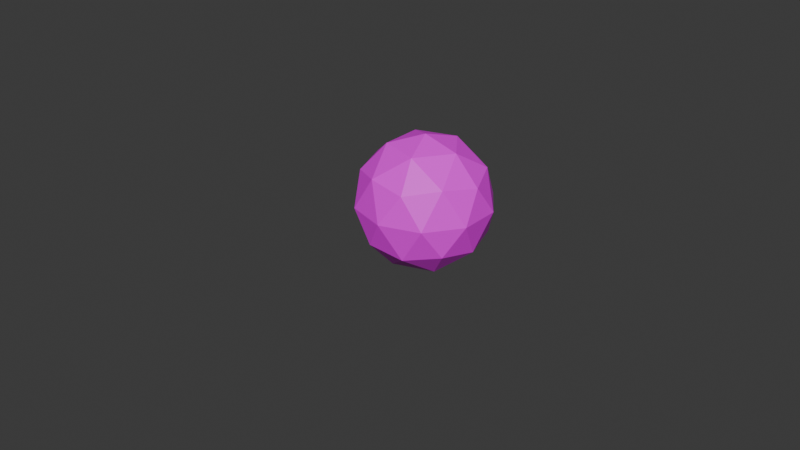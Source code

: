 # Source: BirdToge.blend  (saved by Blender 4.4.32; exported with 4.5.12 LTS)
import bpy
from mathutils import Matrix  # noqa: F401  (used for matrix-valued properties, if any)

bpy.ops.wm.read_factory_settings(use_empty=True)
scene = bpy.context.scene
scene.name = 'Scene'

# ---- collections
col_collection = bpy.data.collections.new('Collection'); scene.collection.children.link(col_collection)

# ---- images (referenced by path relative to the original .blend; pixels are not part of the script)
import os
ASSET_DIR = os.environ.get("B2B_ASSET_DIR", "")  # directory of the original .blend (textures are referenced by path, not embedded)
HERE = os.path.dirname(os.path.abspath(__file__))  # packed textures are extracted next to this script under _unpacked/

def load_image(name, relpath, width, height, colorspace="sRGB"):
    """Load a texture the original file referenced (path relative to the .blend, or extracted next to this script)."""
    p = next((c for c in (os.path.join(HERE, relpath), os.path.join(ASSET_DIR, relpath)) if relpath and os.path.exists(c)), "")
    if p:
        img = bpy.data.images.load(p, check_existing=True)
        img.name = name
    else:  # same state as the original file: an image datablock whose file is absent (Cycles renders it pink)
        img = bpy.data.images.new(name, width, height)
        img.source = "FILE"
        img.filepath = "//" + (relpath or name)
    img.colorspace_settings.name = colorspace
    return img
img_birdtoge = load_image('BirdToge', 'BirdToge.png', 1024, 1024, 'sRGB')

# ---- materials (node trees are filled in below, after node groups)
mat_x = bpy.data.materials.new('マテリアル')

# ---- material node trees
mat_x.use_nodes = True; mat_x.node_tree.nodes.clear()
_N = mat_x.node_tree.nodes; _L = mat_x.node_tree.links
n0 = _N.new('ShaderNodeBsdfPrincipled'); n0.name = 'プリンシプルBSDF'; n0.location = (10, 300)
n1 = _N.new('ShaderNodeOutputMaterial'); n1.name = 'マテリアル出力'; n1.location = (300, 300)
n2 = _N.new('ShaderNodeTexImage'); n2.name = '画像テクスチャ'; n2.location = (-280, 280)
n2.image = img_birdtoge
_L.new(n0.outputs[0], n1.inputs[0])
_L.new(n2.outputs[0], n0.inputs[0])
n1.is_active_output = True

# ---- world
world_world = bpy.data.worlds.new('World'); scene.world = world_world
world_world.use_nodes = True; world_world.node_tree.nodes.clear()
_N = world_world.node_tree.nodes; _L = world_world.node_tree.links
n0 = _N.new('ShaderNodeOutputWorld'); n0.name = 'World Output'; n0.location = (300, 300)
n1 = _N.new('ShaderNodeBackground'); n1.name = 'Background'; n1.location = (10, 300)
n1.inputs[0].default_value = (0.05088, 0.05088, 0.05088, 1.0)
_L.new(n1.outputs[0], n0.inputs[0])
n0.is_active_output = True
world_world.color = (0.05088, 0.05088, 0.05088)
world_world.sun_shadow_jitter_overblur = 0.0

# ---- meshes
me_ico = bpy.data.meshes.new('ICO球')
me_ico.from_pydata([(0.0, 0.0, -1.0), (0.7236, -0.5257, -0.4472), (-0.2764, -0.8506, -0.4472), (-0.8944, 0.0, -0.4472), (-0.2764, 0.8506, -0.4472), (0.7236, 0.5257, -0.4472), (0.2764, -0.8506, 0.4472), (-0.7236, -0.5257, 0.4472), (-0.7236, 0.5257, 0.4472), (0.2764, 0.8506, 0.4472), (0.8944, 0.0, 0.4472), (0.0, 0.0, 1.0), (-0.1625, -0.5, -0.8507), (0.4253, -0.309, -0.8507), (0.2629, -0.809, -0.5257), (0.8506, 0.0, -0.5257), (0.4253, 0.309, -0.8507), (-0.5257, 0.0, -0.8507), (-0.6882, -0.5, -0.5257), (-0.1625, 0.5, -0.8507), (-0.6882, 0.5, -0.5257), (0.2629, 0.809, -0.5257), (0.9511, -0.309, 0.0), (0.9511, 0.309, 0.0), (0.0, -1.0, 0.0), (0.5878, -0.809, 0.0), (-0.9511, -0.309, 0.0), (-0.5878, -0.809, 0.0), (-0.5878, 0.809, 0.0), (-0.9511, 0.309, 0.0), (0.5878, 0.809, 0.0), (0.0, 1.0, 0.0), (0.6882, -0.5, 0.5257), (-0.2629, -0.809, 0.5257), (-0.8506, 0.0, 0.5257), (-0.2629, 0.809, 0.5257), (0.6882, 0.5, 0.5257), (0.1625, -0.5, 0.8507), (0.5257, 0.0, 0.8507), (-0.4253, -0.309, 0.8507), (-0.4253, 0.309, 0.8507), (0.1625, 0.5, 0.8507)], [], [(0, 13, 12), (1, 13, 15), (0, 12, 17), (0, 17, 19), (0, 19, 16), (1, 15, 22), (2, 14, 24), (3, 18, 26), (4, 20, 28), (5, 21, 30), (1, 22, 25), (2, 24, 27), (3, 26, 29), (4, 28, 31), (5, 30, 23), (6, 32, 37), (7, 33, 39), (8, 34, 40), (9, 35, 41), (10, 36, 38), (38, 41, 11), (38, 36, 41), (36, 9, 41), (41, 40, 11), (41, 35, 40), (35, 8, 40), (40, 39, 11), (40, 34, 39), (34, 7, 39), (39, 37, 11), (39, 33, 37), (33, 6, 37), (37, 38, 11), (37, 32, 38), (32, 10, 38), (23, 36, 10), (23, 30, 36), (30, 9, 36), (31, 35, 9), (31, 28, 35), (28, 8, 35), (29, 34, 8), (29, 26, 34), (26, 7, 34), (27, 33, 7), (27, 24, 33), (24, 6, 33), (25, 32, 6), (25, 22, 32), (22, 10, 32), (30, 31, 9), (30, 21, 31), (21, 4, 31), (28, 29, 8), (28, 20, 29), (20, 3, 29), (26, 27, 7), (26, 18, 27), (18, 2, 27), (24, 25, 6), (24, 14, 25), (14, 1, 25), (22, 23, 10), (22, 15, 23), (15, 5, 23), (16, 21, 5), (16, 19, 21), (19, 4, 21), (19, 20, 4), (19, 17, 20), (17, 3, 20), (17, 18, 3), (17, 12, 18), (12, 2, 18), (15, 16, 5), (15, 13, 16), (13, 0, 16), (12, 14, 2), (12, 13, 14), (13, 1, 14)])
_uv = me_ico.uv_layers.new(name='UVマップ')
_uv.uv.foreach_set('vector', [0.8047, 0.1669, 0.8566, 0.1669, 0.8234, 0.2153, 0.6339, 0.7939, 0.6339, 0.7421, 0.6822, 0.7752, 0.793, 0.6312, 0.8448, 0.6312, 0.8117, 0.6796, 0.8566, 0.2161, 0.8379, 0.2645, 0.8047, 0.2161, 0.8448, 0.778, 0.793, 0.778, 0.8261, 0.7296, 0.8566, 0.1661, 0.8047, 0.1661, 0.8379, 0.1177, 0.8039, 0.3137, 0.752, 0.3137, 0.7852, 0.2653, 0.247, 0.4923, 0.2897, 0.463, 0.2897, 0.5216, 0.3341, 0.4923, 0.3769, 0.463, 0.3769, 0.5216, 0.6994, 0.2645, 0.7181, 0.2161, 0.7512, 0.2645, 0.6598, 0.7345, 0.6115, 0.7158, 0.6598, 0.6826, 0.6692, 0.2049, 0.6985, 0.2477, 0.6399, 0.2477, 0.8039, 0.2161, 0.7852, 0.2645, 0.752, 0.2161, 0.6692, 0.2913, 0.6399, 0.2485, 0.6985, 0.2485, 0.6994, 0.1177, 0.7512, 0.1177, 0.7181, 0.1661, 0.7395, 0.7288, 0.6876, 0.7288, 0.7208, 0.6804, 0.353, 0.7881, 0.3047, 0.7694, 0.353, 0.7362, 0.4921, 0.6338, 0.4437, 0.6151, 0.4921, 0.5819, 0.1999, 0.7061, 0.1571, 0.7354, 0.1571, 0.6767, 0.683, 0.7421, 0.7314, 0.7608, 0.683, 0.7939, 0.2063, 0.7889, 0.2547, 0.822, 0.2063, 0.8407, 0.3882, 0.1822, 0.3589, 0.1314, 0.4175, 0.1314, 0.6985, 0.1177, 0.6692, 0.1605, 0.6399, 0.1177, 0.8448, 0.7788, 0.8117, 0.8272, 0.793, 0.7788, 0.477, 0.2346, 0.4477, 0.2854, 0.4183, 0.2346, 0.353, 0.7889, 0.353, 0.8407, 0.3047, 0.822, 0.8566, 0.2653, 0.8234, 0.3137, 0.8047, 0.2653, 0.4183, 0.183, 0.477, 0.183, 0.4477, 0.2338, 0.4205, 0.5811, 0.3777, 0.5518, 0.4205, 0.5224, 0.8261, 0.7288, 0.793, 0.6804, 0.8448, 0.6804, 0.2916, 0.3391, 0.3423, 0.3098, 0.3423, 0.3684, 0.7922, 0.778, 0.7403, 0.778, 0.759, 0.7296, 0.6399, 0.2921, 0.6985, 0.2921, 0.6692, 0.3349, 0.2916, 0.309, 0.2916, 0.2503, 0.3423, 0.2796, 0.7707, 0.2153, 0.752, 0.1669, 0.8039, 0.1669, 0.4929, 0.5819, 0.5412, 0.6151, 0.4929, 0.6338, 0.24, 0.1822, 0.2693, 0.1314, 0.2986, 0.1822, 0.7208, 0.6312, 0.7395, 0.6796, 0.6876, 0.6796, 0.759, 0.5821, 0.7922, 0.6304, 0.7403, 0.6304, 0.2391, 0.19, 0.1884, 0.1607, 0.2391, 0.1314, 0.6994, 0.2653, 0.7512, 0.2653, 0.7325, 0.3137, 0.7314, 0.8134, 0.683, 0.8466, 0.683, 0.7947, 0.2391, 0.2796, 0.1884, 0.309, 0.1884, 0.2503, 0.7322, 0.8134, 0.7806, 0.7947, 0.7806, 0.8466, 0.5077, 0.463, 0.5077, 0.5216, 0.4649, 0.4923, 0.4175, 0.2338, 0.3589, 0.2338, 0.3882, 0.183, 0.2055, 0.7362, 0.2055, 0.7881, 0.1571, 0.7694, 0.4205, 0.463, 0.4205, 0.5216, 0.3777, 0.4923, 0.1884, 0.2202, 0.2391, 0.1909, 0.2391, 0.2495, 0.2905, 0.463, 0.3333, 0.4923, 0.2905, 0.5216, 0.5189, 0.5743, 0.4705, 0.5411, 0.5189, 0.5224, 0.3589, 0.2854, 0.3882, 0.2346, 0.4175, 0.2854, 0.7922, 0.6796, 0.7403, 0.6796, 0.759, 0.6312, 0.4213, 0.5216, 0.4213, 0.463, 0.4641, 0.4923, 0.24, 0.2495, 0.24, 0.1909, 0.2907, 0.2202, 0.3038, 0.7889, 0.3038, 0.8407, 0.2555, 0.822, 0.7181, 0.1669, 0.7512, 0.2153, 0.6994, 0.2153, 0.3287, 0.1822, 0.2994, 0.1314, 0.3581, 0.1314, 0.4697, 0.5556, 0.4213, 0.5743, 0.4213, 0.5224, 0.6399, 0.1613, 0.6985, 0.1613, 0.6692, 0.2041, 0.3287, 0.2338, 0.2994, 0.183, 0.3581, 0.183, 0.2055, 0.7889, 0.2055, 0.8407, 0.1571, 0.822, 0.7852, 0.1661, 0.752, 0.1177, 0.8039, 0.1177, 0.24, 0.309, 0.24, 0.2503, 0.2907, 0.2796, 0.7063, 0.6304, 0.6876, 0.5821, 0.7395, 0.5821, 0.2435, 0.6767, 0.2435, 0.7354, 0.2007, 0.7061, 0.4477, 0.1314, 0.477, 0.1822, 0.4183, 0.1822, 0.6868, 0.6033, 0.6575, 0.646, 0.6282, 0.6033, 0.2547, 0.7881, 0.2063, 0.7549, 0.2547, 0.7362, 0.2907, 0.3098, 0.2907, 0.3684, 0.24, 0.3391, 0.6822, 0.8279, 0.6339, 0.8466, 0.6339, 0.7947, 0.5412, 0.6533, 0.4929, 0.6864, 0.4929, 0.6346, 0.2391, 0.3098, 0.2391, 0.3684, 0.1884, 0.3391, 0.3038, 0.7362, 0.3038, 0.7881, 0.2555, 0.7694, 0.2443, 0.7354, 0.2443, 0.6767, 0.2871, 0.7061, 0.4477, 0.337, 0.4183, 0.2862, 0.477, 0.2862, 0.8117, 0.6304, 0.793, 0.5821, 0.8448, 0.5821, 0.759, 0.6804, 0.7922, 0.7288, 0.7403, 0.7288, 0.3432, 0.3098, 0.3939, 0.3391, 0.3432, 0.3684, 0.4921, 0.6677, 0.4437, 0.6864, 0.4437, 0.6346])
me_ico.materials.append(mat_x)
me_ico.update()
arm_x = bpy.data.armatures.new('アーマチュア')  # bones are not reproduced

# ---- objects
ob_ico = bpy.data.objects.new('ICO球', me_ico)
ob_x = bpy.data.objects.new('アーマチュア', arm_x)

# ---- transforms, parenting, visibility, modifiers, constraints
ob_ico.parent = ob_x
ob_ico.location = (0.0, 0.0, 0.0)
_vg = ob_ico.vertex_groups.new(name='ボーン.001')
_vg.add([10], 1.0, 'REPLACE')
_vg = ob_ico.vertex_groups.new(name='ボーン.002')
_vg.add([7], 1.0, 'REPLACE')
_vg = ob_ico.vertex_groups.new(name='ボーン.003')
_vg.add([2], 1.0, 'REPLACE')
_vg = ob_ico.vertex_groups.new(name='ボーン.004')
_vg.add([8], 1.0, 'REPLACE')
_vg = ob_ico.vertex_groups.new(name='ボーン.005')
_vg.add([4], 1.0, 'REPLACE')
_vg = ob_ico.vertex_groups.new(name='ボーン.006')
for _i, _w in zip([0, 17], [1.0, 0.0]): _vg.add([_i], _w, 'REPLACE')
_vg = ob_ico.vertex_groups.new(name='ボーン.007')
for _i, _w in zip([1, 15], [1.0, 0.0]): _vg.add([_i], _w, 'REPLACE')
_vg = ob_ico.vertex_groups.new(name='ボーン.008')
_vg.add([9], 1.0, 'REPLACE')
_vg = ob_ico.vertex_groups.new(name='ボーン.009')
_vg.add([11], 1.0, 'REPLACE')
_vg = ob_ico.vertex_groups.new(name='ボーン.010')
_vg.add([6], 1.0, 'REPLACE')
_vg = ob_ico.vertex_groups.new(name='ボーン.011')
for _i, _w in zip([5, 21], [1.0, 0.0]): _vg.add([_i], _w, 'REPLACE')
_vg = ob_ico.vertex_groups.new(name='ボーン.012')
for _i, _w in zip([3, 18], [1.0, 0.0]): _vg.add([_i], _w, 'REPLACE')
_m = ob_ico.modifiers.new('アーマチュア', 'ARMATURE')
_m.object = ob_x
ob_x.location = (0.0, 0.0, 0.0)
ob_x.show_in_front = True

# ---- collection membership
col_collection.objects.link(ob_ico)
col_collection.objects.link(ob_x)

# ---- scene / render settings (as saved in the file)
scene.frame_start = 1; scene.frame_end = 50; scene.frame_set(4)
scene.render.engine = 'BLENDER_EEVEE_NEXT'
scene.render.fps = 60
bpy.context.view_layer.update()

# ---- added for rendering (the .blend has no active camera and no usable light): camera, sun
cam_auto = bpy.data.cameras.new('AutoCamera')
cam_auto.lens = 50.0
cam_auto.sensor_width = 36.0
cam_auto.clip_end = 1000.0
ob_auto_camera = bpy.data.objects.new('AutoCamera', cam_auto)
scene.collection.objects.link(ob_auto_camera)
ob_auto_camera.location = (8.63714, -10.9012, 6.73424)
ob_auto_camera.rotation_euler = (1.09748, -7.21219e-08, 0.694738)
scene.camera = ob_auto_camera
light_auto_sun = bpy.data.lights.new('AutoSun', 'SUN')
light_auto_sun.energy = 3.0
light_auto_sun.angle = 0.0523599
ob_auto_sun = bpy.data.objects.new('AutoSun', light_auto_sun)
scene.collection.objects.link(ob_auto_sun)
ob_auto_sun.rotation_euler = (0.872665, 0.174533, 0.523599)
bpy.context.view_layer.update()
